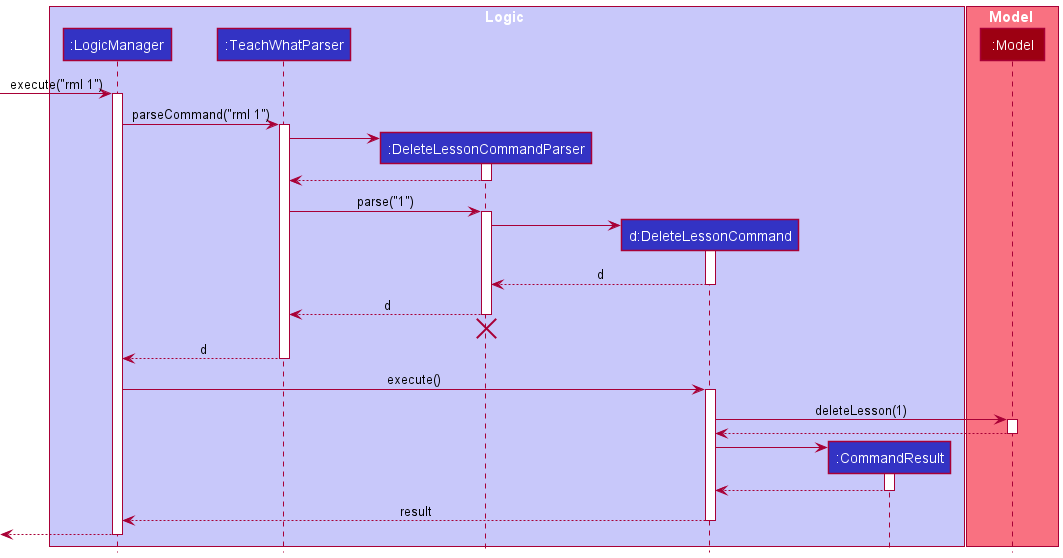

The diagram above was rendered by PlantUML. Its source (embedded in the PNG):
@startuml
!include style.puml

box Logic LOGIC_COLOR_T1
participant ":LogicManager" as LogicManager LOGIC_COLOR
participant ":TeachWhatParser" as TeachWhatParser LOGIC_COLOR
participant ":DeleteLessonCommandParser" as DeleteLessonCommandParser LOGIC_COLOR
participant "d:DeleteLessonCommand" as DeleteLessonCommand LOGIC_COLOR
participant ":CommandResult" as CommandResult LOGIC_COLOR
end box

box Model MODEL_COLOR_T1
participant ":Model" as Model MODEL_COLOR
end box

[-> LogicManager : execute("rml 1")
activate LogicManager

LogicManager -> TeachWhatParser : parseCommand("rml 1")
activate TeachWhatParser

create DeleteLessonCommandParser
TeachWhatParser -> DeleteLessonCommandParser
activate DeleteLessonCommandParser

DeleteLessonCommandParser --> TeachWhatParser
deactivate DeleteLessonCommandParser

TeachWhatParser -> DeleteLessonCommandParser : parse("1")
activate DeleteLessonCommandParser

create DeleteLessonCommand
DeleteLessonCommandParser -> DeleteLessonCommand
activate DeleteLessonCommand

DeleteLessonCommand --> DeleteLessonCommandParser : d
deactivate DeleteLessonCommand

DeleteLessonCommandParser --> TeachWhatParser : d
deactivate DeleteLessonCommandParser
'Hidden arrow to position the destroy marker below the end of the activation bar.
DeleteLessonCommandParser -[hidden]-> TeachWhatParser
destroy DeleteLessonCommandParser

TeachWhatParser --> LogicManager : d
deactivate TeachWhatParser

LogicManager -> DeleteLessonCommand : execute()
activate DeleteLessonCommand

DeleteLessonCommand -> Model : deleteLesson(1)
activate Model

Model --> DeleteLessonCommand
deactivate Model

create CommandResult
DeleteLessonCommand -> CommandResult
activate CommandResult

CommandResult --> DeleteLessonCommand
deactivate CommandResult

DeleteLessonCommand --> LogicManager : result
deactivate DeleteLessonCommand

[<--LogicManager
deactivate LogicManager
@enduml